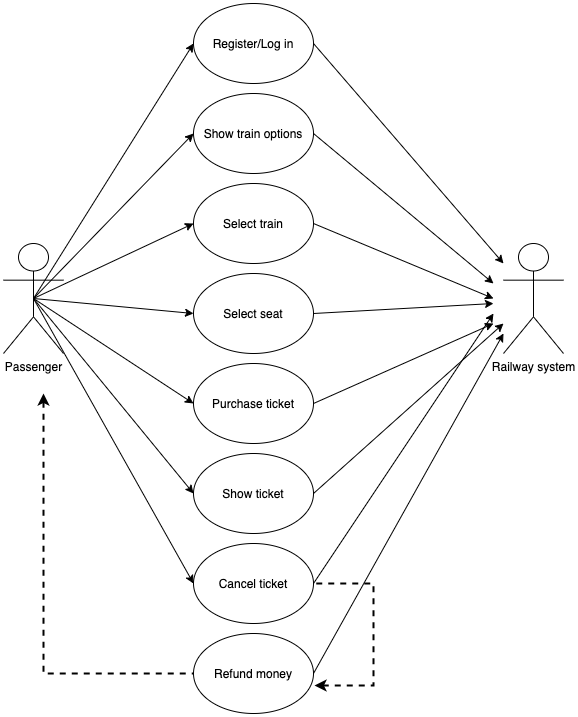

The diagram above was exported from draw.io. Its source (the exported page's mxGraphModel, read from the mxfile embedded in the PNG):
<mxGraphModel dx="946" dy="672" grid="1" gridSize="10" guides="1" tooltips="1" connect="1" arrows="1" fold="1" page="1" pageScale="1" pageWidth="827" pageHeight="1169" math="0" shadow="0">
  <root>
    <mxCell id="0" />
    <mxCell id="1" parent="0" />
    <mxCell id="dFmOLPnLkyy5gR9tOiDh-1" value="Passenger" style="shape=umlActor;verticalLabelPosition=bottom;verticalAlign=top;html=1;outlineConnect=0;" parent="1" vertex="1">
      <mxGeometry x="80" y="360" width="60" height="110" as="geometry" />
    </mxCell>
    <mxCell id="dFmOLPnLkyy5gR9tOiDh-3" value="Register/Log in" style="ellipse;whiteSpace=wrap;html=1;" parent="1" vertex="1">
      <mxGeometry x="270" y="120" width="120" height="80" as="geometry" />
    </mxCell>
    <mxCell id="dFmOLPnLkyy5gR9tOiDh-4" value="Select train" style="ellipse;whiteSpace=wrap;html=1;" parent="1" vertex="1">
      <mxGeometry x="270" y="300" width="120" height="80" as="geometry" />
    </mxCell>
    <mxCell id="dFmOLPnLkyy5gR9tOiDh-5" value="Select seat" style="ellipse;whiteSpace=wrap;html=1;" parent="1" vertex="1">
      <mxGeometry x="270" y="390" width="120" height="80" as="geometry" />
    </mxCell>
    <mxCell id="dFmOLPnLkyy5gR9tOiDh-7" value="Show train options" style="ellipse;whiteSpace=wrap;html=1;" parent="1" vertex="1">
      <mxGeometry x="270" y="210" width="120" height="80" as="geometry" />
    </mxCell>
    <mxCell id="dFmOLPnLkyy5gR9tOiDh-9" value="Purchase ticket" style="ellipse;whiteSpace=wrap;html=1;" parent="1" vertex="1">
      <mxGeometry x="270" y="480" width="120" height="80" as="geometry" />
    </mxCell>
    <mxCell id="dFmOLPnLkyy5gR9tOiDh-10" value="Show ticket" style="ellipse;whiteSpace=wrap;html=1;" parent="1" vertex="1">
      <mxGeometry x="270" y="570" width="120" height="80" as="geometry" />
    </mxCell>
    <mxCell id="dFmOLPnLkyy5gR9tOiDh-11" value="Cancel ticket" style="ellipse;whiteSpace=wrap;html=1;" parent="1" vertex="1">
      <mxGeometry x="270" y="660" width="120" height="80" as="geometry" />
    </mxCell>
    <mxCell id="dFmOLPnLkyy5gR9tOiDh-12" value="Refund money" style="ellipse;whiteSpace=wrap;html=1;" parent="1" vertex="1">
      <mxGeometry x="270" y="750" width="120" height="80" as="geometry" />
    </mxCell>
    <mxCell id="dFmOLPnLkyy5gR9tOiDh-13" value="Railway system" style="shape=umlActor;verticalLabelPosition=bottom;verticalAlign=top;html=1;outlineConnect=0;" parent="1" vertex="1">
      <mxGeometry x="580" y="360" width="60" height="110" as="geometry" />
    </mxCell>
    <mxCell id="QMTbup2RQLoix7PE1Kdc-1" value="" style="endArrow=none;endFill=0;html=1;exitX=0;exitY=0.5;exitDx=0;exitDy=0;startArrow=classic;startFill=1;" parent="1" source="dFmOLPnLkyy5gR9tOiDh-3" edge="1">
      <mxGeometry width="160" relative="1" as="geometry">
        <mxPoint x="110" y="320" as="sourcePoint" />
        <mxPoint x="110" y="415" as="targetPoint" />
      </mxGeometry>
    </mxCell>
    <mxCell id="QMTbup2RQLoix7PE1Kdc-3" value="" style="endArrow=none;endFill=0;html=1;exitX=0;exitY=0.5;exitDx=0;exitDy=0;startArrow=classic;startFill=1;entryX=0.5;entryY=0.5;entryDx=0;entryDy=0;entryPerimeter=0;" parent="1" source="dFmOLPnLkyy5gR9tOiDh-7" target="dFmOLPnLkyy5gR9tOiDh-1" edge="1">
      <mxGeometry width="160" relative="1" as="geometry">
        <mxPoint x="290" y="90" as="sourcePoint" />
        <mxPoint x="130" y="435" as="targetPoint" />
      </mxGeometry>
    </mxCell>
    <mxCell id="QMTbup2RQLoix7PE1Kdc-4" value="" style="endArrow=none;endFill=0;html=1;exitX=0;exitY=0.5;exitDx=0;exitDy=0;startArrow=classic;startFill=1;entryX=0.5;entryY=0.5;entryDx=0;entryDy=0;entryPerimeter=0;" parent="1" source="dFmOLPnLkyy5gR9tOiDh-4" target="dFmOLPnLkyy5gR9tOiDh-1" edge="1">
      <mxGeometry width="160" relative="1" as="geometry">
        <mxPoint x="280" y="260" as="sourcePoint" />
        <mxPoint x="120" y="425" as="targetPoint" />
      </mxGeometry>
    </mxCell>
    <mxCell id="QMTbup2RQLoix7PE1Kdc-5" value="" style="endArrow=none;endFill=0;html=1;exitX=0;exitY=0.5;exitDx=0;exitDy=0;startArrow=classic;startFill=1;entryX=0.5;entryY=0.5;entryDx=0;entryDy=0;entryPerimeter=0;" parent="1" source="dFmOLPnLkyy5gR9tOiDh-5" target="dFmOLPnLkyy5gR9tOiDh-1" edge="1">
      <mxGeometry width="160" relative="1" as="geometry">
        <mxPoint x="280" y="350" as="sourcePoint" />
        <mxPoint x="120" y="425" as="targetPoint" />
      </mxGeometry>
    </mxCell>
    <mxCell id="QMTbup2RQLoix7PE1Kdc-6" value="" style="endArrow=none;endFill=0;html=1;exitX=0;exitY=0.5;exitDx=0;exitDy=0;startArrow=classic;startFill=1;entryX=0.5;entryY=0.5;entryDx=0;entryDy=0;entryPerimeter=0;" parent="1" source="dFmOLPnLkyy5gR9tOiDh-11" target="dFmOLPnLkyy5gR9tOiDh-1" edge="1">
      <mxGeometry width="160" relative="1" as="geometry">
        <mxPoint x="280" y="440" as="sourcePoint" />
        <mxPoint x="120" y="425" as="targetPoint" />
      </mxGeometry>
    </mxCell>
    <mxCell id="QMTbup2RQLoix7PE1Kdc-7" value="" style="endArrow=none;endFill=0;html=1;exitX=0;exitY=0.5;exitDx=0;exitDy=0;startArrow=classic;startFill=1;entryX=0.5;entryY=0.5;entryDx=0;entryDy=0;entryPerimeter=0;" parent="1" source="dFmOLPnLkyy5gR9tOiDh-9" target="dFmOLPnLkyy5gR9tOiDh-1" edge="1">
      <mxGeometry width="160" relative="1" as="geometry">
        <mxPoint x="280" y="530" as="sourcePoint" />
        <mxPoint x="120" y="425" as="targetPoint" />
      </mxGeometry>
    </mxCell>
    <mxCell id="QMTbup2RQLoix7PE1Kdc-8" value="" style="endArrow=none;endFill=0;html=1;exitX=0;exitY=0.5;exitDx=0;exitDy=0;startArrow=classic;startFill=1;entryX=0.5;entryY=0.5;entryDx=0;entryDy=0;entryPerimeter=0;" parent="1" source="dFmOLPnLkyy5gR9tOiDh-10" target="dFmOLPnLkyy5gR9tOiDh-1" edge="1">
      <mxGeometry width="160" relative="1" as="geometry">
        <mxPoint x="280" y="620" as="sourcePoint" />
        <mxPoint x="120" y="425" as="targetPoint" />
      </mxGeometry>
    </mxCell>
    <mxCell id="QMTbup2RQLoix7PE1Kdc-9" value="" style="endArrow=none;endFill=0;html=1;startArrow=classic;startFill=1;entryX=1;entryY=0.5;entryDx=0;entryDy=0;" parent="1" target="dFmOLPnLkyy5gR9tOiDh-3" edge="1">
      <mxGeometry width="160" relative="1" as="geometry">
        <mxPoint x="580" y="380" as="sourcePoint" />
        <mxPoint x="120" y="425" as="targetPoint" />
        <Array as="points" />
      </mxGeometry>
    </mxCell>
    <mxCell id="QMTbup2RQLoix7PE1Kdc-11" value="" style="endArrow=none;endFill=0;html=1;startArrow=classic;startFill=1;entryX=1;entryY=0.5;entryDx=0;entryDy=0;" parent="1" target="dFmOLPnLkyy5gR9tOiDh-7" edge="1">
      <mxGeometry width="160" relative="1" as="geometry">
        <mxPoint x="570" y="400" as="sourcePoint" />
        <mxPoint x="400" y="170" as="targetPoint" />
      </mxGeometry>
    </mxCell>
    <mxCell id="QMTbup2RQLoix7PE1Kdc-12" value="" style="endArrow=none;endFill=0;html=1;startArrow=classic;startFill=1;entryX=1;entryY=0.5;entryDx=0;entryDy=0;" parent="1" target="dFmOLPnLkyy5gR9tOiDh-4" edge="1">
      <mxGeometry width="160" relative="1" as="geometry">
        <mxPoint x="570" y="415" as="sourcePoint" />
        <mxPoint x="400" y="260" as="targetPoint" />
      </mxGeometry>
    </mxCell>
    <mxCell id="QMTbup2RQLoix7PE1Kdc-13" value="" style="endArrow=none;endFill=0;html=1;startArrow=classic;startFill=1;entryX=1;entryY=0.5;entryDx=0;entryDy=0;" parent="1" target="dFmOLPnLkyy5gR9tOiDh-5" edge="1">
      <mxGeometry width="160" relative="1" as="geometry">
        <mxPoint x="570" y="420" as="sourcePoint" />
        <mxPoint x="400" y="350" as="targetPoint" />
      </mxGeometry>
    </mxCell>
    <mxCell id="QMTbup2RQLoix7PE1Kdc-14" value="" style="endArrow=none;endFill=0;html=1;startArrow=classic;startFill=1;entryX=1;entryY=0.5;entryDx=0;entryDy=0;" parent="1" target="dFmOLPnLkyy5gR9tOiDh-11" edge="1">
      <mxGeometry width="160" relative="1" as="geometry">
        <mxPoint x="570" y="430" as="sourcePoint" />
        <mxPoint x="400" y="440" as="targetPoint" />
      </mxGeometry>
    </mxCell>
    <mxCell id="QMTbup2RQLoix7PE1Kdc-15" value="" style="endArrow=none;endFill=0;html=1;startArrow=classic;startFill=1;entryX=1;entryY=0.5;entryDx=0;entryDy=0;" parent="1" target="dFmOLPnLkyy5gR9tOiDh-9" edge="1">
      <mxGeometry width="160" relative="1" as="geometry">
        <mxPoint x="570" y="440" as="sourcePoint" />
        <mxPoint x="400" y="530" as="targetPoint" />
      </mxGeometry>
    </mxCell>
    <mxCell id="QMTbup2RQLoix7PE1Kdc-16" value="" style="endArrow=none;endFill=0;html=1;startArrow=classic;startFill=1;entryX=1;entryY=0.5;entryDx=0;entryDy=0;" parent="1" target="dFmOLPnLkyy5gR9tOiDh-10" edge="1">
      <mxGeometry width="160" relative="1" as="geometry">
        <mxPoint x="580" y="440" as="sourcePoint" />
        <mxPoint x="400" y="620" as="targetPoint" />
      </mxGeometry>
    </mxCell>
    <mxCell id="QMTbup2RQLoix7PE1Kdc-17" value="" style="endArrow=none;endFill=0;html=1;startArrow=classic;startFill=1;entryX=1;entryY=0.5;entryDx=0;entryDy=0;" parent="1" target="dFmOLPnLkyy5gR9tOiDh-12" edge="1">
      <mxGeometry width="160" relative="1" as="geometry">
        <mxPoint x="580" y="450" as="sourcePoint" />
        <mxPoint x="400" y="710" as="targetPoint" />
      </mxGeometry>
    </mxCell>
    <mxCell id="QMTbup2RQLoix7PE1Kdc-18" value="" style="endArrow=none;dashed=1;html=1;rounded=0;edgeStyle=orthogonalEdgeStyle;exitX=1.008;exitY=0.65;exitDx=0;exitDy=0;strokeWidth=2;startArrow=classic;startFill=1;exitPerimeter=0;entryX=1;entryY=0.5;entryDx=0;entryDy=0;" parent="1" source="dFmOLPnLkyy5gR9tOiDh-12" target="dFmOLPnLkyy5gR9tOiDh-11" edge="1">
      <mxGeometry width="50" height="50" relative="1" as="geometry">
        <mxPoint x="390" y="480" as="sourcePoint" />
        <mxPoint x="590" y="770" as="targetPoint" />
        <Array as="points">
          <mxPoint x="450" y="802" />
          <mxPoint x="450" y="700" />
        </Array>
      </mxGeometry>
    </mxCell>
    <mxCell id="QMTbup2RQLoix7PE1Kdc-19" value="" style="endArrow=none;dashed=1;html=1;rounded=0;edgeStyle=orthogonalEdgeStyle;strokeWidth=2;startArrow=classic;startFill=1;entryX=0;entryY=0.5;entryDx=0;entryDy=0;" parent="1" target="dFmOLPnLkyy5gR9tOiDh-12" edge="1">
      <mxGeometry width="50" height="50" relative="1" as="geometry">
        <mxPoint x="120" y="510" as="sourcePoint" />
        <mxPoint x="130" y="570" as="targetPoint" />
        <Array as="points">
          <mxPoint x="120" y="790" />
        </Array>
      </mxGeometry>
    </mxCell>
  </root>
</mxGraphModel>